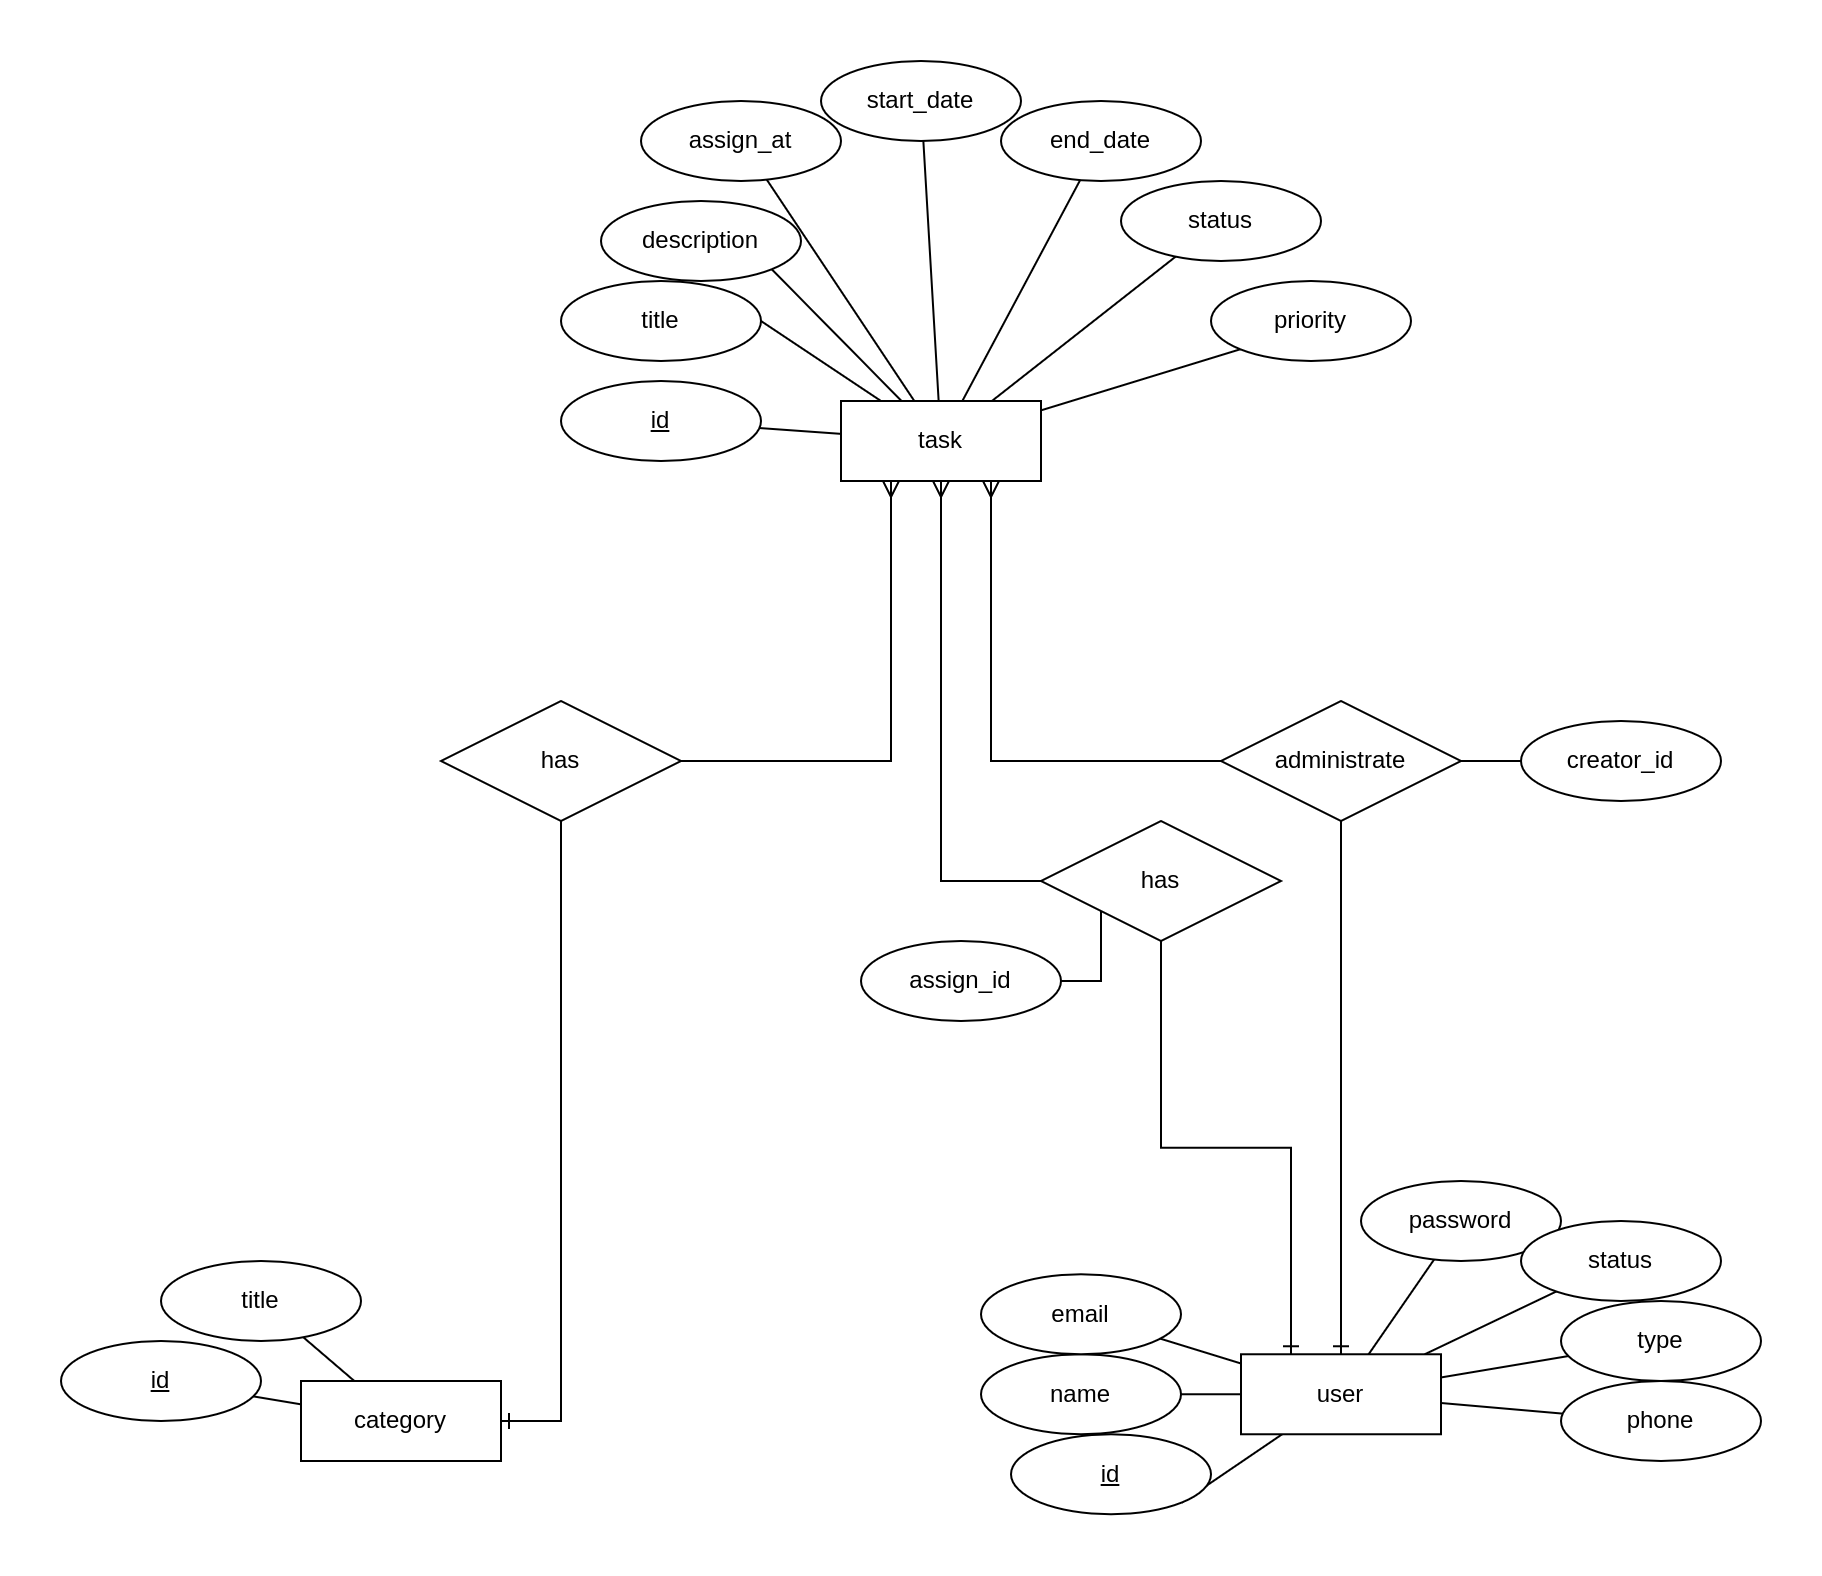

The diagram above was exported from draw.io. Its source (the exported page's mxGraphModel, read from the mxfile embedded in the PNG):
<mxGraphModel dx="3010" dy="1148" grid="1" gridSize="10" guides="1" tooltips="1" connect="1" arrows="1" fold="1" page="1" pageScale="1" pageWidth="850" pageHeight="1100" math="0" shadow="0">
  <root>
    <mxCell id="0" />
    <mxCell id="1" parent="0" />
    <mxCell id="rCGPYUCkbyoP85cN3ChP-16" style="edgeStyle=none;rounded=0;orthogonalLoop=1;jettySize=auto;html=1;endArrow=none;endFill=0;" parent="1" source="rCGPYUCkbyoP85cN3ChP-1" target="rCGPYUCkbyoP85cN3ChP-9" edge="1">
      <mxGeometry relative="1" as="geometry" />
    </mxCell>
    <mxCell id="rCGPYUCkbyoP85cN3ChP-17" style="edgeStyle=none;rounded=0;orthogonalLoop=1;jettySize=auto;html=1;entryX=1;entryY=1;entryDx=0;entryDy=0;endArrow=none;endFill=0;" parent="1" source="rCGPYUCkbyoP85cN3ChP-1" target="rCGPYUCkbyoP85cN3ChP-8" edge="1">
      <mxGeometry relative="1" as="geometry" />
    </mxCell>
    <mxCell id="rCGPYUCkbyoP85cN3ChP-18" style="edgeStyle=none;rounded=0;orthogonalLoop=1;jettySize=auto;html=1;endArrow=none;endFill=0;" parent="1" source="rCGPYUCkbyoP85cN3ChP-1" target="rCGPYUCkbyoP85cN3ChP-10" edge="1">
      <mxGeometry relative="1" as="geometry" />
    </mxCell>
    <mxCell id="rCGPYUCkbyoP85cN3ChP-19" style="edgeStyle=none;rounded=0;orthogonalLoop=1;jettySize=auto;html=1;endArrow=none;endFill=0;" parent="1" source="rCGPYUCkbyoP85cN3ChP-1" target="rCGPYUCkbyoP85cN3ChP-11" edge="1">
      <mxGeometry relative="1" as="geometry" />
    </mxCell>
    <mxCell id="rCGPYUCkbyoP85cN3ChP-20" style="edgeStyle=none;rounded=0;orthogonalLoop=1;jettySize=auto;html=1;endArrow=none;endFill=0;" parent="1" source="rCGPYUCkbyoP85cN3ChP-1" target="rCGPYUCkbyoP85cN3ChP-12" edge="1">
      <mxGeometry relative="1" as="geometry" />
    </mxCell>
    <mxCell id="rCGPYUCkbyoP85cN3ChP-21" style="edgeStyle=none;rounded=0;orthogonalLoop=1;jettySize=auto;html=1;endArrow=none;endFill=0;" parent="1" source="rCGPYUCkbyoP85cN3ChP-1" target="rCGPYUCkbyoP85cN3ChP-14" edge="1">
      <mxGeometry relative="1" as="geometry" />
    </mxCell>
    <mxCell id="rCGPYUCkbyoP85cN3ChP-22" style="edgeStyle=none;rounded=0;orthogonalLoop=1;jettySize=auto;html=1;endArrow=none;endFill=0;" parent="1" source="rCGPYUCkbyoP85cN3ChP-1" target="rCGPYUCkbyoP85cN3ChP-13" edge="1">
      <mxGeometry relative="1" as="geometry" />
    </mxCell>
    <mxCell id="rCGPYUCkbyoP85cN3ChP-1" value="user" style="whiteSpace=wrap;html=1;align=center;" parent="1" vertex="1">
      <mxGeometry x="420" y="796.63" width="100" height="40" as="geometry" />
    </mxCell>
    <mxCell id="rCGPYUCkbyoP85cN3ChP-25" style="edgeStyle=none;rounded=0;orthogonalLoop=1;jettySize=auto;html=1;endArrow=none;endFill=0;" parent="1" source="rCGPYUCkbyoP85cN3ChP-2" target="rCGPYUCkbyoP85cN3ChP-23" edge="1">
      <mxGeometry relative="1" as="geometry" />
    </mxCell>
    <mxCell id="rCGPYUCkbyoP85cN3ChP-36" style="edgeStyle=none;rounded=0;orthogonalLoop=1;jettySize=auto;html=1;entryX=1;entryY=0.5;entryDx=0;entryDy=0;endArrow=none;endFill=0;" parent="1" source="rCGPYUCkbyoP85cN3ChP-2" target="rCGPYUCkbyoP85cN3ChP-24" edge="1">
      <mxGeometry relative="1" as="geometry" />
    </mxCell>
    <mxCell id="rCGPYUCkbyoP85cN3ChP-38" style="edgeStyle=none;rounded=0;orthogonalLoop=1;jettySize=auto;html=1;endArrow=none;endFill=0;" parent="1" source="rCGPYUCkbyoP85cN3ChP-2" target="rCGPYUCkbyoP85cN3ChP-28" edge="1">
      <mxGeometry relative="1" as="geometry" />
    </mxCell>
    <mxCell id="rCGPYUCkbyoP85cN3ChP-39" style="edgeStyle=none;rounded=0;orthogonalLoop=1;jettySize=auto;html=1;endArrow=none;endFill=0;" parent="1" source="rCGPYUCkbyoP85cN3ChP-2" target="rCGPYUCkbyoP85cN3ChP-29" edge="1">
      <mxGeometry relative="1" as="geometry" />
    </mxCell>
    <mxCell id="rCGPYUCkbyoP85cN3ChP-40" style="edgeStyle=none;rounded=0;orthogonalLoop=1;jettySize=auto;html=1;endArrow=none;endFill=0;" parent="1" source="rCGPYUCkbyoP85cN3ChP-2" target="rCGPYUCkbyoP85cN3ChP-30" edge="1">
      <mxGeometry relative="1" as="geometry" />
    </mxCell>
    <mxCell id="rCGPYUCkbyoP85cN3ChP-41" style="edgeStyle=none;rounded=0;orthogonalLoop=1;jettySize=auto;html=1;entryX=0;entryY=1;entryDx=0;entryDy=0;endArrow=none;endFill=0;" parent="1" source="rCGPYUCkbyoP85cN3ChP-2" target="rCGPYUCkbyoP85cN3ChP-31" edge="1">
      <mxGeometry relative="1" as="geometry" />
    </mxCell>
    <mxCell id="gxZJnZg0kIZ5i7fe_bI1-2" style="rounded=0;orthogonalLoop=1;jettySize=auto;html=1;endArrow=none;endFill=0;" edge="1" parent="1" source="rCGPYUCkbyoP85cN3ChP-2" target="gxZJnZg0kIZ5i7fe_bI1-1">
      <mxGeometry relative="1" as="geometry" />
    </mxCell>
    <mxCell id="gxZJnZg0kIZ5i7fe_bI1-84" style="edgeStyle=none;rounded=0;orthogonalLoop=1;jettySize=auto;html=1;entryX=1;entryY=1;entryDx=0;entryDy=0;endArrow=none;endFill=0;" edge="1" parent="1" source="rCGPYUCkbyoP85cN3ChP-2" target="rCGPYUCkbyoP85cN3ChP-27">
      <mxGeometry relative="1" as="geometry" />
    </mxCell>
    <mxCell id="rCGPYUCkbyoP85cN3ChP-2" value="task" style="whiteSpace=wrap;html=1;align=center;" parent="1" vertex="1">
      <mxGeometry x="220" y="320" width="100" height="40" as="geometry" />
    </mxCell>
    <mxCell id="rCGPYUCkbyoP85cN3ChP-6" style="rounded=0;orthogonalLoop=1;jettySize=auto;html=1;endArrow=none;endFill=0;" parent="1" source="rCGPYUCkbyoP85cN3ChP-3" target="rCGPYUCkbyoP85cN3ChP-4" edge="1">
      <mxGeometry relative="1" as="geometry" />
    </mxCell>
    <mxCell id="rCGPYUCkbyoP85cN3ChP-7" style="edgeStyle=none;rounded=0;orthogonalLoop=1;jettySize=auto;html=1;endArrow=none;endFill=0;" parent="1" source="rCGPYUCkbyoP85cN3ChP-3" target="rCGPYUCkbyoP85cN3ChP-5" edge="1">
      <mxGeometry relative="1" as="geometry" />
    </mxCell>
    <mxCell id="rCGPYUCkbyoP85cN3ChP-3" value="category" style="whiteSpace=wrap;html=1;align=center;" parent="1" vertex="1">
      <mxGeometry x="-50" y="810" width="100" height="40" as="geometry" />
    </mxCell>
    <mxCell id="rCGPYUCkbyoP85cN3ChP-4" value="id" style="ellipse;whiteSpace=wrap;html=1;align=center;fontStyle=4;" parent="1" vertex="1">
      <mxGeometry x="-170" y="790" width="100" height="40" as="geometry" />
    </mxCell>
    <mxCell id="rCGPYUCkbyoP85cN3ChP-5" value="title" style="ellipse;whiteSpace=wrap;html=1;align=center;" parent="1" vertex="1">
      <mxGeometry x="-120" y="750" width="100" height="40" as="geometry" />
    </mxCell>
    <mxCell id="rCGPYUCkbyoP85cN3ChP-8" value="id" style="ellipse;whiteSpace=wrap;html=1;align=center;fontStyle=4;" parent="1" vertex="1">
      <mxGeometry x="305" y="836.63" width="100" height="40" as="geometry" />
    </mxCell>
    <mxCell id="rCGPYUCkbyoP85cN3ChP-9" value="name" style="ellipse;whiteSpace=wrap;html=1;align=center;" parent="1" vertex="1">
      <mxGeometry x="290" y="796.63" width="100" height="40" as="geometry" />
    </mxCell>
    <mxCell id="rCGPYUCkbyoP85cN3ChP-10" value="email" style="ellipse;whiteSpace=wrap;html=1;align=center;" parent="1" vertex="1">
      <mxGeometry x="290" y="756.63" width="100" height="40" as="geometry" />
    </mxCell>
    <mxCell id="rCGPYUCkbyoP85cN3ChP-11" value="password" style="ellipse;whiteSpace=wrap;html=1;align=center;" parent="1" vertex="1">
      <mxGeometry x="480" y="710" width="100" height="40" as="geometry" />
    </mxCell>
    <mxCell id="rCGPYUCkbyoP85cN3ChP-12" value="status" style="ellipse;whiteSpace=wrap;html=1;align=center;" parent="1" vertex="1">
      <mxGeometry x="560" y="730" width="100" height="40" as="geometry" />
    </mxCell>
    <mxCell id="rCGPYUCkbyoP85cN3ChP-13" value="phone" style="ellipse;whiteSpace=wrap;html=1;align=center;" parent="1" vertex="1">
      <mxGeometry x="580" y="810" width="100" height="40" as="geometry" />
    </mxCell>
    <mxCell id="rCGPYUCkbyoP85cN3ChP-14" value="type" style="ellipse;whiteSpace=wrap;html=1;align=center;" parent="1" vertex="1">
      <mxGeometry x="580" y="770" width="100" height="40" as="geometry" />
    </mxCell>
    <mxCell id="rCGPYUCkbyoP85cN3ChP-23" value="id" style="ellipse;whiteSpace=wrap;html=1;align=center;fontStyle=4;" parent="1" vertex="1">
      <mxGeometry x="80" y="310" width="100" height="40" as="geometry" />
    </mxCell>
    <mxCell id="rCGPYUCkbyoP85cN3ChP-24" value="title" style="ellipse;whiteSpace=wrap;html=1;align=center;" parent="1" vertex="1">
      <mxGeometry x="80" y="260" width="100" height="40" as="geometry" />
    </mxCell>
    <mxCell id="rCGPYUCkbyoP85cN3ChP-26" style="edgeStyle=none;rounded=0;orthogonalLoop=1;jettySize=auto;html=1;exitX=0;exitY=0;exitDx=0;exitDy=0;entryX=0;entryY=0.25;entryDx=0;entryDy=0;endArrow=none;endFill=0;" parent="1" source="rCGPYUCkbyoP85cN3ChP-2" target="rCGPYUCkbyoP85cN3ChP-2" edge="1">
      <mxGeometry relative="1" as="geometry" />
    </mxCell>
    <mxCell id="rCGPYUCkbyoP85cN3ChP-27" value="description" style="ellipse;whiteSpace=wrap;html=1;align=center;" parent="1" vertex="1">
      <mxGeometry x="100" y="220" width="100" height="40" as="geometry" />
    </mxCell>
    <mxCell id="rCGPYUCkbyoP85cN3ChP-28" value="start_date" style="ellipse;whiteSpace=wrap;html=1;align=center;" parent="1" vertex="1">
      <mxGeometry x="210" y="150" width="100" height="40" as="geometry" />
    </mxCell>
    <mxCell id="rCGPYUCkbyoP85cN3ChP-29" value="end_date" style="ellipse;whiteSpace=wrap;html=1;align=center;" parent="1" vertex="1">
      <mxGeometry x="300" y="170" width="100" height="40" as="geometry" />
    </mxCell>
    <mxCell id="rCGPYUCkbyoP85cN3ChP-30" value="status" style="ellipse;whiteSpace=wrap;html=1;align=center;" parent="1" vertex="1">
      <mxGeometry x="360" y="210" width="100" height="40" as="geometry" />
    </mxCell>
    <mxCell id="rCGPYUCkbyoP85cN3ChP-31" value="priority" style="ellipse;whiteSpace=wrap;html=1;align=center;" parent="1" vertex="1">
      <mxGeometry x="405" y="260" width="100" height="40" as="geometry" />
    </mxCell>
    <mxCell id="rCGPYUCkbyoP85cN3ChP-47" style="edgeStyle=orthogonalEdgeStyle;rounded=0;orthogonalLoop=1;jettySize=auto;html=1;endArrow=ERone;endFill=0;entryX=1;entryY=0.5;entryDx=0;entryDy=0;" parent="1" source="rCGPYUCkbyoP85cN3ChP-46" target="rCGPYUCkbyoP85cN3ChP-3" edge="1">
      <mxGeometry relative="1" as="geometry" />
    </mxCell>
    <mxCell id="rCGPYUCkbyoP85cN3ChP-48" style="edgeStyle=orthogonalEdgeStyle;rounded=0;orthogonalLoop=1;jettySize=auto;html=1;endArrow=ERmany;endFill=0;entryX=0.25;entryY=1;entryDx=0;entryDy=0;" parent="1" source="rCGPYUCkbyoP85cN3ChP-46" target="rCGPYUCkbyoP85cN3ChP-2" edge="1">
      <mxGeometry relative="1" as="geometry" />
    </mxCell>
    <mxCell id="rCGPYUCkbyoP85cN3ChP-46" value="has" style="shape=rhombus;perimeter=rhombusPerimeter;whiteSpace=wrap;html=1;align=center;" parent="1" vertex="1">
      <mxGeometry x="20" y="470" width="120" height="60" as="geometry" />
    </mxCell>
    <mxCell id="rCGPYUCkbyoP85cN3ChP-52" style="edgeStyle=orthogonalEdgeStyle;rounded=0;orthogonalLoop=1;jettySize=auto;html=1;endArrow=ERmany;endFill=0;entryX=0.75;entryY=1;entryDx=0;entryDy=0;" parent="1" source="rCGPYUCkbyoP85cN3ChP-49" target="rCGPYUCkbyoP85cN3ChP-2" edge="1">
      <mxGeometry relative="1" as="geometry" />
    </mxCell>
    <mxCell id="rCGPYUCkbyoP85cN3ChP-53" style="edgeStyle=orthogonalEdgeStyle;rounded=0;orthogonalLoop=1;jettySize=auto;html=1;endArrow=ERone;endFill=0;" parent="1" source="rCGPYUCkbyoP85cN3ChP-49" target="rCGPYUCkbyoP85cN3ChP-1" edge="1">
      <mxGeometry relative="1" as="geometry">
        <mxPoint x="521.7326732673268" y="590.0036633663366" as="sourcePoint" />
      </mxGeometry>
    </mxCell>
    <mxCell id="rCGPYUCkbyoP85cN3ChP-66" style="edgeStyle=orthogonalEdgeStyle;rounded=0;orthogonalLoop=1;jettySize=auto;html=1;endArrow=none;endFill=0;" parent="1" source="rCGPYUCkbyoP85cN3ChP-49" target="rCGPYUCkbyoP85cN3ChP-65" edge="1">
      <mxGeometry relative="1" as="geometry" />
    </mxCell>
    <mxCell id="rCGPYUCkbyoP85cN3ChP-49" value="administrate" style="shape=rhombus;perimeter=rhombusPerimeter;whiteSpace=wrap;html=1;align=center;" parent="1" vertex="1">
      <mxGeometry x="410" y="470" width="120" height="60" as="geometry" />
    </mxCell>
    <mxCell id="rCGPYUCkbyoP85cN3ChP-63" style="edgeStyle=orthogonalEdgeStyle;rounded=0;orthogonalLoop=1;jettySize=auto;html=1;entryX=0.25;entryY=0;entryDx=0;entryDy=0;endArrow=ERone;endFill=0;" parent="1" source="rCGPYUCkbyoP85cN3ChP-60" target="rCGPYUCkbyoP85cN3ChP-1" edge="1">
      <mxGeometry relative="1" as="geometry" />
    </mxCell>
    <mxCell id="rCGPYUCkbyoP85cN3ChP-64" style="edgeStyle=orthogonalEdgeStyle;rounded=0;orthogonalLoop=1;jettySize=auto;html=1;entryX=0.5;entryY=1;entryDx=0;entryDy=0;endArrow=ERmany;endFill=0;" parent="1" source="rCGPYUCkbyoP85cN3ChP-60" target="rCGPYUCkbyoP85cN3ChP-2" edge="1">
      <mxGeometry relative="1" as="geometry">
        <Array as="points">
          <mxPoint x="270" y="560" />
        </Array>
      </mxGeometry>
    </mxCell>
    <mxCell id="rCGPYUCkbyoP85cN3ChP-68" style="edgeStyle=orthogonalEdgeStyle;rounded=0;orthogonalLoop=1;jettySize=auto;html=1;entryX=1;entryY=0.5;entryDx=0;entryDy=0;endArrow=none;endFill=0;exitX=0;exitY=1;exitDx=0;exitDy=0;" parent="1" source="rCGPYUCkbyoP85cN3ChP-60" target="rCGPYUCkbyoP85cN3ChP-67" edge="1">
      <mxGeometry relative="1" as="geometry" />
    </mxCell>
    <mxCell id="rCGPYUCkbyoP85cN3ChP-60" value="has" style="shape=rhombus;perimeter=rhombusPerimeter;whiteSpace=wrap;html=1;align=center;" parent="1" vertex="1">
      <mxGeometry x="320" y="530" width="120" height="60" as="geometry" />
    </mxCell>
    <mxCell id="rCGPYUCkbyoP85cN3ChP-65" value="creator_id" style="ellipse;whiteSpace=wrap;html=1;align=center;fillColor=#FFFFFF;" parent="1" vertex="1">
      <mxGeometry x="560" y="480" width="100" height="40" as="geometry" />
    </mxCell>
    <mxCell id="rCGPYUCkbyoP85cN3ChP-67" value="assign_id" style="ellipse;whiteSpace=wrap;html=1;align=center;fillColor=#FFFFFF;" parent="1" vertex="1">
      <mxGeometry x="230" y="590" width="100" height="40" as="geometry" />
    </mxCell>
    <mxCell id="gxZJnZg0kIZ5i7fe_bI1-1" value="assign_at" style="ellipse;whiteSpace=wrap;html=1;align=center;fillColor=#FFFFFF;" vertex="1" parent="1">
      <mxGeometry x="120" y="170" width="100" height="40" as="geometry" />
    </mxCell>
  </root>
</mxGraphModel>